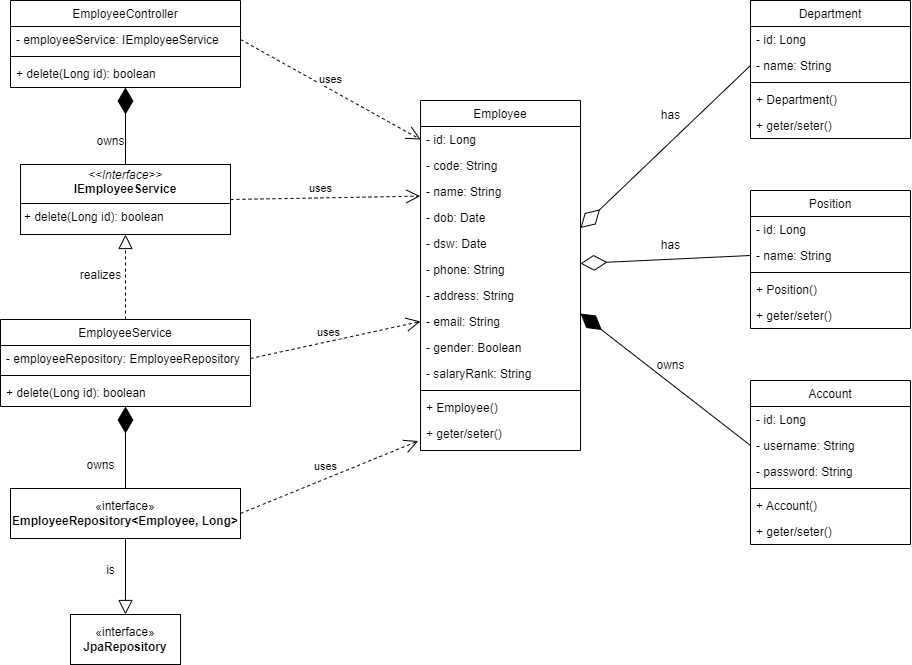

The diagram above was exported from draw.io. Its source (the exported page's mxGraphModel, read from the mxfile embedded in the PNG):
<mxGraphModel dx="1750" dy="928" grid="1" gridSize="10" guides="1" tooltips="1" connect="1" arrows="1" fold="1" page="1" pageScale="1" pageWidth="4681" pageHeight="3300" math="0" shadow="0">
  <root>
    <mxCell id="WIyWlLk6GJQsqaUBKTNV-0" />
    <mxCell id="WIyWlLk6GJQsqaUBKTNV-1" parent="WIyWlLk6GJQsqaUBKTNV-0" />
    <mxCell id="gs64HWb-XMo4fzYXuDo7-66" value="Employee" style="swimlane;fontStyle=0;align=center;verticalAlign=top;childLayout=stackLayout;horizontal=1;startSize=26;horizontalStack=0;resizeParent=1;resizeLast=0;collapsible=1;marginBottom=0;rounded=0;shadow=0;strokeWidth=1;" parent="WIyWlLk6GJQsqaUBKTNV-1" vertex="1">
      <mxGeometry x="1270" y="1772" width="160" height="350" as="geometry">
        <mxRectangle x="508" y="120" width="160" height="26" as="alternateBounds" />
      </mxGeometry>
    </mxCell>
    <mxCell id="gs64HWb-XMo4fzYXuDo7-67" value="- id: Long" style="text;align=left;verticalAlign=top;spacingLeft=4;spacingRight=4;overflow=hidden;rotatable=0;points=[[0,0.5],[1,0.5]];portConstraint=eastwest;" parent="gs64HWb-XMo4fzYXuDo7-66" vertex="1">
      <mxGeometry y="26" width="160" height="26" as="geometry" />
    </mxCell>
    <mxCell id="gs64HWb-XMo4fzYXuDo7-68" value="- code: String" style="text;align=left;verticalAlign=top;spacingLeft=4;spacingRight=4;overflow=hidden;rotatable=0;points=[[0,0.5],[1,0.5]];portConstraint=eastwest;" parent="gs64HWb-XMo4fzYXuDo7-66" vertex="1">
      <mxGeometry y="52" width="160" height="26" as="geometry" />
    </mxCell>
    <mxCell id="gs64HWb-XMo4fzYXuDo7-69" value="- name: String" style="text;align=left;verticalAlign=top;spacingLeft=4;spacingRight=4;overflow=hidden;rotatable=0;points=[[0,0.5],[1,0.5]];portConstraint=eastwest;" parent="gs64HWb-XMo4fzYXuDo7-66" vertex="1">
      <mxGeometry y="78" width="160" height="26" as="geometry" />
    </mxCell>
    <mxCell id="gs64HWb-XMo4fzYXuDo7-70" value="- dob: Date" style="text;align=left;verticalAlign=top;spacingLeft=4;spacingRight=4;overflow=hidden;rotatable=0;points=[[0,0.5],[1,0.5]];portConstraint=eastwest;" parent="gs64HWb-XMo4fzYXuDo7-66" vertex="1">
      <mxGeometry y="104" width="160" height="26" as="geometry" />
    </mxCell>
    <mxCell id="gs64HWb-XMo4fzYXuDo7-71" value="- dsw: Date" style="text;align=left;verticalAlign=top;spacingLeft=4;spacingRight=4;overflow=hidden;rotatable=0;points=[[0,0.5],[1,0.5]];portConstraint=eastwest;" parent="gs64HWb-XMo4fzYXuDo7-66" vertex="1">
      <mxGeometry y="130" width="160" height="26" as="geometry" />
    </mxCell>
    <mxCell id="gs64HWb-XMo4fzYXuDo7-72" value="- phone: String" style="text;align=left;verticalAlign=top;spacingLeft=4;spacingRight=4;overflow=hidden;rotatable=0;points=[[0,0.5],[1,0.5]];portConstraint=eastwest;" parent="gs64HWb-XMo4fzYXuDo7-66" vertex="1">
      <mxGeometry y="156" width="160" height="26" as="geometry" />
    </mxCell>
    <mxCell id="gs64HWb-XMo4fzYXuDo7-73" value="- address: String" style="text;align=left;verticalAlign=top;spacingLeft=4;spacingRight=4;overflow=hidden;rotatable=0;points=[[0,0.5],[1,0.5]];portConstraint=eastwest;" parent="gs64HWb-XMo4fzYXuDo7-66" vertex="1">
      <mxGeometry y="182" width="160" height="26" as="geometry" />
    </mxCell>
    <mxCell id="gs64HWb-XMo4fzYXuDo7-74" value="- email: String" style="text;align=left;verticalAlign=top;spacingLeft=4;spacingRight=4;overflow=hidden;rotatable=0;points=[[0,0.5],[1,0.5]];portConstraint=eastwest;" parent="gs64HWb-XMo4fzYXuDo7-66" vertex="1">
      <mxGeometry y="208" width="160" height="26" as="geometry" />
    </mxCell>
    <mxCell id="gs64HWb-XMo4fzYXuDo7-75" value="- gender: Boolean" style="text;align=left;verticalAlign=top;spacingLeft=4;spacingRight=4;overflow=hidden;rotatable=0;points=[[0,0.5],[1,0.5]];portConstraint=eastwest;" parent="gs64HWb-XMo4fzYXuDo7-66" vertex="1">
      <mxGeometry y="234" width="160" height="26" as="geometry" />
    </mxCell>
    <mxCell id="gs64HWb-XMo4fzYXuDo7-76" value="- salaryRank: String" style="text;align=left;verticalAlign=top;spacingLeft=4;spacingRight=4;overflow=hidden;rotatable=0;points=[[0,0.5],[1,0.5]];portConstraint=eastwest;" parent="gs64HWb-XMo4fzYXuDo7-66" vertex="1">
      <mxGeometry y="260" width="160" height="26" as="geometry" />
    </mxCell>
    <mxCell id="gs64HWb-XMo4fzYXuDo7-77" value="" style="line;html=1;strokeWidth=1;align=left;verticalAlign=middle;spacingTop=-1;spacingLeft=3;spacingRight=3;rotatable=0;labelPosition=right;points=[];portConstraint=eastwest;" parent="gs64HWb-XMo4fzYXuDo7-66" vertex="1">
      <mxGeometry y="286" width="160" height="8" as="geometry" />
    </mxCell>
    <mxCell id="gs64HWb-XMo4fzYXuDo7-78" value="+ Employee()&#10;&#10;&#10;" style="text;align=left;verticalAlign=top;spacingLeft=4;spacingRight=4;overflow=hidden;rotatable=0;points=[[0,0.5],[1,0.5]];portConstraint=eastwest;" parent="gs64HWb-XMo4fzYXuDo7-66" vertex="1">
      <mxGeometry y="294" width="160" height="26" as="geometry" />
    </mxCell>
    <mxCell id="gs64HWb-XMo4fzYXuDo7-79" value="+ geter/seter()" style="text;align=left;verticalAlign=top;spacingLeft=4;spacingRight=4;overflow=hidden;rotatable=0;points=[[0,0.5],[1,0.5]];portConstraint=eastwest;" parent="gs64HWb-XMo4fzYXuDo7-66" vertex="1">
      <mxGeometry y="320" width="160" height="26" as="geometry" />
    </mxCell>
    <mxCell id="gs64HWb-XMo4fzYXuDo7-80" value="EmployeeController" style="swimlane;fontStyle=0;align=center;verticalAlign=top;childLayout=stackLayout;horizontal=1;startSize=26;horizontalStack=0;resizeParent=1;resizeLast=0;collapsible=1;marginBottom=0;rounded=0;shadow=0;strokeWidth=1;" parent="WIyWlLk6GJQsqaUBKTNV-1" vertex="1">
      <mxGeometry x="860" y="1672" width="230" height="87" as="geometry">
        <mxRectangle x="508" y="120" width="160" height="26" as="alternateBounds" />
      </mxGeometry>
    </mxCell>
    <mxCell id="gs64HWb-XMo4fzYXuDo7-81" value="- employeeService: IEmployeeService" style="text;align=left;verticalAlign=top;spacingLeft=4;spacingRight=4;overflow=hidden;rotatable=0;points=[[0,0.5],[1,0.5]];portConstraint=eastwest;" parent="gs64HWb-XMo4fzYXuDo7-80" vertex="1">
      <mxGeometry y="26" width="230" height="26" as="geometry" />
    </mxCell>
    <mxCell id="gs64HWb-XMo4fzYXuDo7-82" value="" style="line;html=1;strokeWidth=1;align=left;verticalAlign=middle;spacingTop=-1;spacingLeft=3;spacingRight=3;rotatable=0;labelPosition=right;points=[];portConstraint=eastwest;" parent="gs64HWb-XMo4fzYXuDo7-80" vertex="1">
      <mxGeometry y="52" width="230" height="8" as="geometry" />
    </mxCell>
    <mxCell id="gs64HWb-XMo4fzYXuDo7-83" value="+ delete(Long id): boolean" style="text;align=left;verticalAlign=top;spacingLeft=4;spacingRight=4;overflow=hidden;rotatable=0;points=[[0,0.5],[1,0.5]];portConstraint=eastwest;" parent="gs64HWb-XMo4fzYXuDo7-80" vertex="1">
      <mxGeometry y="60" width="230" height="26" as="geometry" />
    </mxCell>
    <mxCell id="gs64HWb-XMo4fzYXuDo7-84" value="Account" style="swimlane;fontStyle=0;align=center;verticalAlign=top;childLayout=stackLayout;horizontal=1;startSize=26;horizontalStack=0;resizeParent=1;resizeLast=0;collapsible=1;marginBottom=0;rounded=0;shadow=0;strokeWidth=1;" parent="WIyWlLk6GJQsqaUBKTNV-1" vertex="1">
      <mxGeometry x="1600" y="2052" width="160" height="164" as="geometry">
        <mxRectangle x="508" y="120" width="160" height="26" as="alternateBounds" />
      </mxGeometry>
    </mxCell>
    <mxCell id="gs64HWb-XMo4fzYXuDo7-85" value="- id: Long" style="text;align=left;verticalAlign=top;spacingLeft=4;spacingRight=4;overflow=hidden;rotatable=0;points=[[0,0.5],[1,0.5]];portConstraint=eastwest;" parent="gs64HWb-XMo4fzYXuDo7-84" vertex="1">
      <mxGeometry y="26" width="160" height="26" as="geometry" />
    </mxCell>
    <mxCell id="gs64HWb-XMo4fzYXuDo7-86" value="- username: String" style="text;align=left;verticalAlign=top;spacingLeft=4;spacingRight=4;overflow=hidden;rotatable=0;points=[[0,0.5],[1,0.5]];portConstraint=eastwest;" parent="gs64HWb-XMo4fzYXuDo7-84" vertex="1">
      <mxGeometry y="52" width="160" height="26" as="geometry" />
    </mxCell>
    <mxCell id="gs64HWb-XMo4fzYXuDo7-87" value="- password: String" style="text;align=left;verticalAlign=top;spacingLeft=4;spacingRight=4;overflow=hidden;rotatable=0;points=[[0,0.5],[1,0.5]];portConstraint=eastwest;" parent="gs64HWb-XMo4fzYXuDo7-84" vertex="1">
      <mxGeometry y="78" width="160" height="26" as="geometry" />
    </mxCell>
    <mxCell id="gs64HWb-XMo4fzYXuDo7-88" value="" style="line;html=1;strokeWidth=1;align=left;verticalAlign=middle;spacingTop=-1;spacingLeft=3;spacingRight=3;rotatable=0;labelPosition=right;points=[];portConstraint=eastwest;" parent="gs64HWb-XMo4fzYXuDo7-84" vertex="1">
      <mxGeometry y="104" width="160" height="8" as="geometry" />
    </mxCell>
    <mxCell id="gs64HWb-XMo4fzYXuDo7-89" value="+ Account()&#10;&#10;&#10;" style="text;align=left;verticalAlign=top;spacingLeft=4;spacingRight=4;overflow=hidden;rotatable=0;points=[[0,0.5],[1,0.5]];portConstraint=eastwest;" parent="gs64HWb-XMo4fzYXuDo7-84" vertex="1">
      <mxGeometry y="112" width="160" height="26" as="geometry" />
    </mxCell>
    <mxCell id="gs64HWb-XMo4fzYXuDo7-90" value="+ geter/seter()" style="text;align=left;verticalAlign=top;spacingLeft=4;spacingRight=4;overflow=hidden;rotatable=0;points=[[0,0.5],[1,0.5]];portConstraint=eastwest;" parent="gs64HWb-XMo4fzYXuDo7-84" vertex="1">
      <mxGeometry y="138" width="160" height="26" as="geometry" />
    </mxCell>
    <mxCell id="gs64HWb-XMo4fzYXuDo7-91" value="EmployeeService" style="swimlane;fontStyle=0;align=center;verticalAlign=top;childLayout=stackLayout;horizontal=1;startSize=26;horizontalStack=0;resizeParent=1;resizeLast=0;collapsible=1;marginBottom=0;rounded=0;shadow=0;strokeWidth=1;" parent="WIyWlLk6GJQsqaUBKTNV-1" vertex="1">
      <mxGeometry x="850" y="1991" width="250" height="87" as="geometry">
        <mxRectangle x="508" y="120" width="160" height="26" as="alternateBounds" />
      </mxGeometry>
    </mxCell>
    <mxCell id="gs64HWb-XMo4fzYXuDo7-92" value="- employeeRepository: EmployeeRepository" style="text;align=left;verticalAlign=top;spacingLeft=4;spacingRight=4;overflow=hidden;rotatable=0;points=[[0,0.5],[1,0.5]];portConstraint=eastwest;" parent="gs64HWb-XMo4fzYXuDo7-91" vertex="1">
      <mxGeometry y="26" width="250" height="26" as="geometry" />
    </mxCell>
    <mxCell id="gs64HWb-XMo4fzYXuDo7-93" value="" style="line;html=1;strokeWidth=1;align=left;verticalAlign=middle;spacingTop=-1;spacingLeft=3;spacingRight=3;rotatable=0;labelPosition=right;points=[];portConstraint=eastwest;" parent="gs64HWb-XMo4fzYXuDo7-91" vertex="1">
      <mxGeometry y="52" width="250" height="8" as="geometry" />
    </mxCell>
    <mxCell id="gs64HWb-XMo4fzYXuDo7-94" value="+ delete(Long id): boolean" style="text;align=left;verticalAlign=top;spacingLeft=4;spacingRight=4;overflow=hidden;rotatable=0;points=[[0,0.5],[1,0.5]];portConstraint=eastwest;" parent="gs64HWb-XMo4fzYXuDo7-91" vertex="1">
      <mxGeometry y="60" width="250" height="26" as="geometry" />
    </mxCell>
    <mxCell id="gs64HWb-XMo4fzYXuDo7-95" value="«interface»&lt;br&gt;&lt;b&gt;EmployeeRepository&amp;lt;Employee, Long&amp;gt;&lt;/b&gt;" style="html=1;whiteSpace=wrap;" parent="WIyWlLk6GJQsqaUBKTNV-1" vertex="1">
      <mxGeometry x="860" y="2160" width="230" height="50" as="geometry" />
    </mxCell>
    <mxCell id="gs64HWb-XMo4fzYXuDo7-96" value="«interface»&lt;br&gt;&lt;b&gt;JpaRepository&lt;/b&gt;" style="html=1;whiteSpace=wrap;" parent="WIyWlLk6GJQsqaUBKTNV-1" vertex="1">
      <mxGeometry x="920" y="2286" width="110" height="50" as="geometry" />
    </mxCell>
    <mxCell id="gs64HWb-XMo4fzYXuDo7-97" value="&lt;p style=&quot;margin:0px;margin-top:4px;text-align:center;&quot;&gt;&lt;i&gt;&amp;lt;&amp;lt;Interface&amp;gt;&amp;gt;&lt;/i&gt;&lt;br&gt;&lt;b&gt;IEmployeeService&lt;/b&gt;&lt;/p&gt;&lt;hr size=&quot;1&quot; style=&quot;border-style:solid;&quot;&gt;&lt;p style=&quot;margin:0px;margin-left:4px;&quot;&gt;+ delete(Long id): boolean&lt;br&gt;&lt;/p&gt;" style="verticalAlign=top;align=left;overflow=fill;html=1;whiteSpace=wrap;" parent="WIyWlLk6GJQsqaUBKTNV-1" vertex="1">
      <mxGeometry x="870" y="1836" width="210" height="70" as="geometry" />
    </mxCell>
    <mxCell id="gs64HWb-XMo4fzYXuDo7-98" value="Department" style="swimlane;fontStyle=0;align=center;verticalAlign=top;childLayout=stackLayout;horizontal=1;startSize=26;horizontalStack=0;resizeParent=1;resizeLast=0;collapsible=1;marginBottom=0;rounded=0;shadow=0;strokeWidth=1;" parent="WIyWlLk6GJQsqaUBKTNV-1" vertex="1">
      <mxGeometry x="1600" y="1672" width="160" height="138" as="geometry">
        <mxRectangle x="508" y="120" width="160" height="26" as="alternateBounds" />
      </mxGeometry>
    </mxCell>
    <mxCell id="gs64HWb-XMo4fzYXuDo7-99" value="- id: Long" style="text;align=left;verticalAlign=top;spacingLeft=4;spacingRight=4;overflow=hidden;rotatable=0;points=[[0,0.5],[1,0.5]];portConstraint=eastwest;" parent="gs64HWb-XMo4fzYXuDo7-98" vertex="1">
      <mxGeometry y="26" width="160" height="26" as="geometry" />
    </mxCell>
    <mxCell id="gs64HWb-XMo4fzYXuDo7-100" value="- name: String" style="text;align=left;verticalAlign=top;spacingLeft=4;spacingRight=4;overflow=hidden;rotatable=0;points=[[0,0.5],[1,0.5]];portConstraint=eastwest;" parent="gs64HWb-XMo4fzYXuDo7-98" vertex="1">
      <mxGeometry y="52" width="160" height="26" as="geometry" />
    </mxCell>
    <mxCell id="gs64HWb-XMo4fzYXuDo7-101" value="" style="line;html=1;strokeWidth=1;align=left;verticalAlign=middle;spacingTop=-1;spacingLeft=3;spacingRight=3;rotatable=0;labelPosition=right;points=[];portConstraint=eastwest;" parent="gs64HWb-XMo4fzYXuDo7-98" vertex="1">
      <mxGeometry y="78" width="160" height="8" as="geometry" />
    </mxCell>
    <mxCell id="gs64HWb-XMo4fzYXuDo7-102" value="+ Department()&#10;&#10;&#10;" style="text;align=left;verticalAlign=top;spacingLeft=4;spacingRight=4;overflow=hidden;rotatable=0;points=[[0,0.5],[1,0.5]];portConstraint=eastwest;" parent="gs64HWb-XMo4fzYXuDo7-98" vertex="1">
      <mxGeometry y="86" width="160" height="26" as="geometry" />
    </mxCell>
    <mxCell id="gs64HWb-XMo4fzYXuDo7-104" value="+ geter/seter()" style="text;align=left;verticalAlign=top;spacingLeft=4;spacingRight=4;overflow=hidden;rotatable=0;points=[[0,0.5],[1,0.5]];portConstraint=eastwest;" parent="gs64HWb-XMo4fzYXuDo7-98" vertex="1">
      <mxGeometry y="112" width="160" height="26" as="geometry" />
    </mxCell>
    <mxCell id="gs64HWb-XMo4fzYXuDo7-105" value="Position" style="swimlane;fontStyle=0;align=center;verticalAlign=top;childLayout=stackLayout;horizontal=1;startSize=26;horizontalStack=0;resizeParent=1;resizeLast=0;collapsible=1;marginBottom=0;rounded=0;shadow=0;strokeWidth=1;" parent="WIyWlLk6GJQsqaUBKTNV-1" vertex="1">
      <mxGeometry x="1600" y="1862" width="160" height="138" as="geometry">
        <mxRectangle x="508" y="120" width="160" height="26" as="alternateBounds" />
      </mxGeometry>
    </mxCell>
    <mxCell id="gs64HWb-XMo4fzYXuDo7-106" value="- id: Long" style="text;align=left;verticalAlign=top;spacingLeft=4;spacingRight=4;overflow=hidden;rotatable=0;points=[[0,0.5],[1,0.5]];portConstraint=eastwest;" parent="gs64HWb-XMo4fzYXuDo7-105" vertex="1">
      <mxGeometry y="26" width="160" height="26" as="geometry" />
    </mxCell>
    <mxCell id="gs64HWb-XMo4fzYXuDo7-107" value="- name: String" style="text;align=left;verticalAlign=top;spacingLeft=4;spacingRight=4;overflow=hidden;rotatable=0;points=[[0,0.5],[1,0.5]];portConstraint=eastwest;" parent="gs64HWb-XMo4fzYXuDo7-105" vertex="1">
      <mxGeometry y="52" width="160" height="26" as="geometry" />
    </mxCell>
    <mxCell id="gs64HWb-XMo4fzYXuDo7-108" value="" style="line;html=1;strokeWidth=1;align=left;verticalAlign=middle;spacingTop=-1;spacingLeft=3;spacingRight=3;rotatable=0;labelPosition=right;points=[];portConstraint=eastwest;" parent="gs64HWb-XMo4fzYXuDo7-105" vertex="1">
      <mxGeometry y="78" width="160" height="8" as="geometry" />
    </mxCell>
    <mxCell id="gs64HWb-XMo4fzYXuDo7-109" value="+ Position()&#10;&#10;&#10;" style="text;align=left;verticalAlign=top;spacingLeft=4;spacingRight=4;overflow=hidden;rotatable=0;points=[[0,0.5],[1,0.5]];portConstraint=eastwest;" parent="gs64HWb-XMo4fzYXuDo7-105" vertex="1">
      <mxGeometry y="86" width="160" height="26" as="geometry" />
    </mxCell>
    <mxCell id="gs64HWb-XMo4fzYXuDo7-110" value="+ geter/seter()" style="text;align=left;verticalAlign=top;spacingLeft=4;spacingRight=4;overflow=hidden;rotatable=0;points=[[0,0.5],[1,0.5]];portConstraint=eastwest;" parent="gs64HWb-XMo4fzYXuDo7-105" vertex="1">
      <mxGeometry y="112" width="160" height="26" as="geometry" />
    </mxCell>
    <mxCell id="gs64HWb-XMo4fzYXuDo7-111" value="" style="endArrow=diamondThin;endFill=0;endSize=24;html=1;rounded=0;entryX=1;entryY=0.904;entryDx=0;entryDy=0;entryPerimeter=0;exitX=0;exitY=0.5;exitDx=0;exitDy=0;" parent="WIyWlLk6GJQsqaUBKTNV-1" source="gs64HWb-XMo4fzYXuDo7-100" target="gs64HWb-XMo4fzYXuDo7-70" edge="1">
      <mxGeometry width="160" relative="1" as="geometry">
        <mxPoint x="1490" y="1472" as="sourcePoint" />
        <mxPoint x="1650" y="1472" as="targetPoint" />
      </mxGeometry>
    </mxCell>
    <mxCell id="gs64HWb-XMo4fzYXuDo7-112" value="" style="endArrow=diamondThin;endFill=0;endSize=24;html=1;rounded=0;entryX=1;entryY=0.904;entryDx=0;entryDy=0;entryPerimeter=0;exitX=0;exitY=0.5;exitDx=0;exitDy=0;strokeWidth=1;targetPerimeterSpacing=0;" parent="WIyWlLk6GJQsqaUBKTNV-1" source="gs64HWb-XMo4fzYXuDo7-107" edge="1">
      <mxGeometry width="160" relative="1" as="geometry">
        <mxPoint x="1600" y="1772" as="sourcePoint" />
        <mxPoint x="1430" y="1935" as="targetPoint" />
      </mxGeometry>
    </mxCell>
    <mxCell id="gs64HWb-XMo4fzYXuDo7-113" value="" style="endArrow=diamondThin;endFill=1;endSize=24;html=1;rounded=0;entryX=1;entryY=0.904;entryDx=0;entryDy=0;entryPerimeter=0;exitX=0;exitY=0.5;exitDx=0;exitDy=0;" parent="WIyWlLk6GJQsqaUBKTNV-1" source="gs64HWb-XMo4fzYXuDo7-86" edge="1">
      <mxGeometry width="160" relative="1" as="geometry">
        <mxPoint x="1600" y="1822" as="sourcePoint" />
        <mxPoint x="1430" y="1985" as="targetPoint" />
      </mxGeometry>
    </mxCell>
    <mxCell id="gs64HWb-XMo4fzYXuDo7-114" value="has" style="text;html=1;align=center;verticalAlign=middle;resizable=0;points=[];autosize=1;strokeColor=none;fillColor=none;" parent="WIyWlLk6GJQsqaUBKTNV-1" vertex="1">
      <mxGeometry x="1500" y="1902" width="40" height="30" as="geometry" />
    </mxCell>
    <mxCell id="gs64HWb-XMo4fzYXuDo7-115" value="owns" style="text;html=1;align=center;verticalAlign=middle;resizable=0;points=[];autosize=1;strokeColor=none;fillColor=none;" parent="WIyWlLk6GJQsqaUBKTNV-1" vertex="1">
      <mxGeometry x="1495" y="2022" width="50" height="30" as="geometry" />
    </mxCell>
    <mxCell id="gs64HWb-XMo4fzYXuDo7-116" value="has" style="text;html=1;align=center;verticalAlign=middle;resizable=0;points=[];autosize=1;strokeColor=none;fillColor=none;" parent="WIyWlLk6GJQsqaUBKTNV-1" vertex="1">
      <mxGeometry x="1500" y="1772" width="40" height="30" as="geometry" />
    </mxCell>
    <mxCell id="gs64HWb-XMo4fzYXuDo7-117" value="uses" style="endArrow=open;endSize=12;dashed=1;html=1;rounded=0;exitX=1;exitY=0.5;exitDx=0;exitDy=0;entryX=0;entryY=0.5;entryDx=0;entryDy=0;" parent="WIyWlLk6GJQsqaUBKTNV-1" source="gs64HWb-XMo4fzYXuDo7-81" target="gs64HWb-XMo4fzYXuDo7-67" edge="1">
      <mxGeometry x="-0.0526" y="9" width="160" relative="1" as="geometry">
        <mxPoint x="1150" y="1802" as="sourcePoint" />
        <mxPoint x="1230" y="1812" as="targetPoint" />
        <mxPoint as="offset" />
      </mxGeometry>
    </mxCell>
    <mxCell id="gs64HWb-XMo4fzYXuDo7-118" value="" style="endArrow=diamondThin;endFill=1;endSize=24;html=1;rounded=0;entryX=0.5;entryY=1;entryDx=0;entryDy=0;exitX=0.5;exitY=0;exitDx=0;exitDy=0;" parent="WIyWlLk6GJQsqaUBKTNV-1" source="gs64HWb-XMo4fzYXuDo7-97" target="gs64HWb-XMo4fzYXuDo7-80" edge="1">
      <mxGeometry width="160" relative="1" as="geometry">
        <mxPoint x="1250" y="1998" as="sourcePoint" />
        <mxPoint x="1410" y="1998" as="targetPoint" />
      </mxGeometry>
    </mxCell>
    <mxCell id="gs64HWb-XMo4fzYXuDo7-119" value="owns" style="text;html=1;align=center;verticalAlign=middle;resizable=0;points=[];autosize=1;strokeColor=none;fillColor=none;" parent="WIyWlLk6GJQsqaUBKTNV-1" vertex="1">
      <mxGeometry x="935" y="1798" width="50" height="30" as="geometry" />
    </mxCell>
    <mxCell id="gs64HWb-XMo4fzYXuDo7-120" value="uses" style="endArrow=open;endSize=12;dashed=1;html=1;rounded=0;exitX=1;exitY=0.5;exitDx=0;exitDy=0;entryX=-0.002;entryY=0.678;entryDx=0;entryDy=0;entryPerimeter=0;" parent="WIyWlLk6GJQsqaUBKTNV-1" source="gs64HWb-XMo4fzYXuDo7-97" target="gs64HWb-XMo4fzYXuDo7-69" edge="1">
      <mxGeometry x="-0.0526" y="9" width="160" relative="1" as="geometry">
        <mxPoint x="1080" y="1808" as="sourcePoint" />
        <mxPoint x="1220" y="1862" as="targetPoint" />
        <mxPoint as="offset" />
      </mxGeometry>
    </mxCell>
    <mxCell id="gs64HWb-XMo4fzYXuDo7-121" value="uses" style="endArrow=open;endSize=12;dashed=1;html=1;rounded=0;exitX=1;exitY=0.5;exitDx=0;exitDy=0;entryX=0;entryY=0.5;entryDx=0;entryDy=0;" parent="WIyWlLk6GJQsqaUBKTNV-1" source="gs64HWb-XMo4fzYXuDo7-92" target="gs64HWb-XMo4fzYXuDo7-74" edge="1">
      <mxGeometry x="-0.0526" y="9" width="160" relative="1" as="geometry">
        <mxPoint x="1070" y="1958" as="sourcePoint" />
        <mxPoint x="1260" y="2052" as="targetPoint" />
        <mxPoint as="offset" />
      </mxGeometry>
    </mxCell>
    <mxCell id="gs64HWb-XMo4fzYXuDo7-122" value="uses" style="endArrow=open;endSize=12;dashed=1;html=1;rounded=0;exitX=1;exitY=0.5;exitDx=0;exitDy=0;entryX=-0.014;entryY=0.788;entryDx=0;entryDy=0;entryPerimeter=0;" parent="WIyWlLk6GJQsqaUBKTNV-1" source="gs64HWb-XMo4fzYXuDo7-95" target="gs64HWb-XMo4fzYXuDo7-79" edge="1">
      <mxGeometry x="0.0129" y="11" width="160" relative="1" as="geometry">
        <mxPoint x="1070" y="2044" as="sourcePoint" />
        <mxPoint x="1260" y="2138" as="targetPoint" />
        <mxPoint as="offset" />
      </mxGeometry>
    </mxCell>
    <mxCell id="gs64HWb-XMo4fzYXuDo7-123" value="" style="endArrow=block;endFill=0;endSize=12;html=1;rounded=0;entryX=0.5;entryY=0;entryDx=0;entryDy=0;exitX=0.5;exitY=1;exitDx=0;exitDy=0;" parent="WIyWlLk6GJQsqaUBKTNV-1" source="gs64HWb-XMo4fzYXuDo7-95" target="gs64HWb-XMo4fzYXuDo7-96" edge="1">
      <mxGeometry width="160" relative="1" as="geometry">
        <mxPoint x="840" y="2234" as="sourcePoint" />
        <mxPoint x="1010" y="2234" as="targetPoint" />
      </mxGeometry>
    </mxCell>
    <mxCell id="gs64HWb-XMo4fzYXuDo7-124" value="is" style="text;html=1;align=center;verticalAlign=middle;resizable=0;points=[];autosize=1;strokeColor=none;fillColor=none;" parent="WIyWlLk6GJQsqaUBKTNV-1" vertex="1">
      <mxGeometry x="945" y="2227" width="30" height="30" as="geometry" />
    </mxCell>
    <mxCell id="gs64HWb-XMo4fzYXuDo7-125" value="" style="endArrow=diamondThin;endFill=1;endSize=24;html=1;rounded=0;entryX=0.5;entryY=1;entryDx=0;entryDy=0;exitX=0.5;exitY=0;exitDx=0;exitDy=0;" parent="WIyWlLk6GJQsqaUBKTNV-1" source="gs64HWb-XMo4fzYXuDo7-95" edge="1">
      <mxGeometry width="160" relative="1" as="geometry">
        <mxPoint x="980" y="2131" as="sourcePoint" />
        <mxPoint x="975" y="2078" as="targetPoint" />
      </mxGeometry>
    </mxCell>
    <mxCell id="gs64HWb-XMo4fzYXuDo7-126" value="owns" style="text;html=1;align=center;verticalAlign=middle;resizable=0;points=[];autosize=1;strokeColor=none;fillColor=none;" parent="WIyWlLk6GJQsqaUBKTNV-1" vertex="1">
      <mxGeometry x="925" y="2122" width="50" height="30" as="geometry" />
    </mxCell>
    <mxCell id="gs64HWb-XMo4fzYXuDo7-127" value="" style="endArrow=block;dashed=1;endFill=0;endSize=12;html=1;rounded=0;entryX=0.5;entryY=1;entryDx=0;entryDy=0;exitX=0.5;exitY=0;exitDx=0;exitDy=0;" parent="WIyWlLk6GJQsqaUBKTNV-1" source="gs64HWb-XMo4fzYXuDo7-91" target="gs64HWb-XMo4fzYXuDo7-97" edge="1">
      <mxGeometry width="160" relative="1" as="geometry">
        <mxPoint x="850" y="1946.5" as="sourcePoint" />
        <mxPoint x="1010" y="1946.5" as="targetPoint" />
      </mxGeometry>
    </mxCell>
    <mxCell id="gs64HWb-XMo4fzYXuDo7-128" value="realizes" style="text;html=1;align=center;verticalAlign=middle;resizable=0;points=[];autosize=1;strokeColor=none;fillColor=none;" parent="WIyWlLk6GJQsqaUBKTNV-1" vertex="1">
      <mxGeometry x="920" y="1932" width="60" height="30" as="geometry" />
    </mxCell>
  </root>
</mxGraphModel>